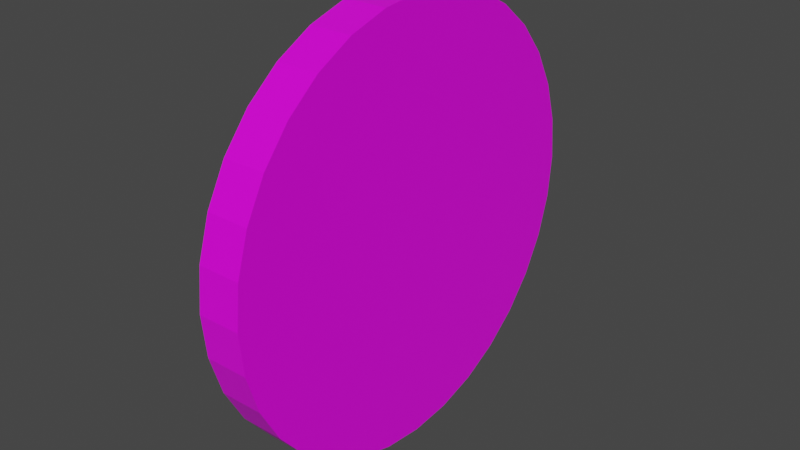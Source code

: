 # Source: tomatto_splited.blend  (saved by Blender 2.91.10; exported with 4.5.12 LTS)
import bpy
from mathutils import Matrix  # noqa: F401  (used for matrix-valued properties, if any)

bpy.ops.wm.read_factory_settings(use_empty=True)
scene = bpy.context.scene
scene.name = 'Scene'

# ---- images (referenced by path relative to the original .blend; pixels are not part of the script)
import os
ASSET_DIR = os.environ.get("B2B_ASSET_DIR", "")  # directory of the original .blend (textures are referenced by path, not embedded)
HERE = os.path.dirname(os.path.abspath(__file__))  # packed textures are extracted next to this script under _unpacked/

def load_image(name, relpath, width, height, colorspace="sRGB"):
    """Load a texture the original file referenced (path relative to the .blend, or extracted next to this script)."""
    p = next((c for c in (os.path.join(HERE, relpath), os.path.join(ASSET_DIR, relpath)) if relpath and os.path.exists(c)), "")
    if p:
        img = bpy.data.images.load(p, check_existing=True)
        img.name = name
    else:  # same state as the original file: an image datablock whose file is absent (Cycles renders it pink)
        img = bpy.data.images.new(name, width, height)
        img.source = "FILE"
        img.filepath = "//" + (relpath or name)
    img.colorspace_settings.name = colorspace
    return img
img_texture0 = load_image('Texture0', 'Texture01Tomatto.png', 1024, 1024, 'sRGB')

# ---- materials (node trees are filled in below, after node groups)
mat_material = bpy.data.materials.new('Material')
mat_material.alpha_threshold = 0.0
mat_material.use_transparent_shadow = False
mat_material.line_color = (0.0, 0.0, 0.0, 1.0)

# ---- material node trees
mat_material.use_nodes = True; mat_material.node_tree.nodes.clear()
_N = mat_material.node_tree.nodes; _L = mat_material.node_tree.links
n0 = _N.new('ShaderNodeOutputMaterial'); n0.name = 'Material Output'; n0.location = (300, 300)
n1 = _N.new('ShaderNodeBsdfPrincipled'); n1.name = 'Principled BSDF'; n1.location = (10, 300)
n1.distribution = 'GGX'
n1.subsurface_method = 'BURLEY'
n1.inputs[2].default_value = 0.4
n1.inputs[3].default_value = 1.45
n1.inputs[27].default_value = (0.0, 0.0, 0.0, 1.0)
n1.inputs[28].default_value = 1.0
n2 = _N.new('ShaderNodeTexImage'); n2.name = 'Image Texture'; n2.location = (-430, 364)
n2.image = img_texture0
_L.new(n1.outputs[0], n0.inputs[0])
_L.new(n2.outputs[0], n1.inputs[0])
n0.is_active_output = True

# ---- world
world_world = bpy.data.worlds.new('World'); scene.world = world_world
world_world.use_nodes = True; world_world.node_tree.nodes.clear()
_N = world_world.node_tree.nodes; _L = world_world.node_tree.links
n0 = _N.new('ShaderNodeOutputWorld'); n0.name = 'World Output'; n0.location = (300, 300)
n1 = _N.new('ShaderNodeBackground'); n1.name = 'Background'; n1.location = (10, 300)
n1.inputs[0].default_value = (0.05088, 0.05088, 0.05088, 1.0)
_L.new(n1.outputs[0], n0.inputs[0])
n0.is_active_output = True
world_world.color = (0.05088, 0.05088, 0.05088)
world_world.use_sun_shadow = False
world_world.sun_shadow_jitter_overblur = 0.0

# ---- meshes
me_circle_001 = bpy.data.meshes.new('Circle.001')
me_circle_001.from_pydata([(8.742e-08, -1.0, 0.0), (7.722e-08, -0.9808, 0.1951), (6.404e-08, -0.9239, 0.3827), (4.84e-08, -0.8315, 0.5556), (4.371e-08, -9.656e-07, -1.0), (5.993e-08, -0.1951, -0.9808), (7.384e-08, -0.3827, -0.9239), (8.491e-08, -0.5556, -0.8315), (9.273e-08, -0.7071, -0.7071), (9.697e-08, -0.8315, -0.5556), (9.75e-08, -0.9239, -0.3827), (9.427e-08, -0.9808, -0.1951), (-0.1974, -1.0, -8.628e-09), (-0.1974, -0.9808, 0.1951), (-0.1974, -0.9239, 0.3827), (-0.1974, -0.8315, 0.5556), (4.619e-14, -5.205e-07, 0.0), (-0.1974, -5.378e-07, 0.0), (-0.1974, -9.829e-07, -1.0), (-0.1974, -0.1951, -0.9808), (-0.1974, -0.3827, -0.9239), (-0.1974, -0.5556, -0.8315), (-0.1974, -0.7071, -0.7071), (-0.1974, -0.8315, -0.5556), (-0.1974, -0.9239, -0.3827), (-0.1974, -0.9808, -0.1951)], [], [(1, 13, 12, 0), (8, 22, 21, 7), (2, 14, 13, 1), (9, 23, 22, 8), (3, 15, 14, 2), (10, 24, 23, 9), (11, 25, 24, 10), (0, 12, 25, 11), (5, 19, 18, 4), (6, 20, 19, 5), (7, 21, 20, 6), (16, 17, 15, 3), (16, 4, 18, 17), (13, 14, 15, 17, 18, 19, 20, 21, 22, 23, 24, 25, 12), (2, 1, 0, 11, 10, 9, 8, 7, 6, 5, 4, 16, 3)])
_uv = me_circle_001.uv_layers.new(name='UVMap')
_uv.uv.foreach_set('vector', [0.928, 0.4175, 0.9795, 0.4175, 0.9795, 0.3673, 0.928, 0.3673, 0.886, 0.7208, 0.9375, 0.7208, 0.9375, 0.6706, 0.886, 0.6706, 0.928, 0.4687, 0.9795, 0.4687, 0.9795, 0.4175, 0.928, 0.4175, 0.886, 0.7681, 0.9375, 0.7681, 0.9375, 0.7208, 0.886, 0.7208, 0.928, 0.5189, 0.9795, 0.5189, 0.9795, 0.4687, 0.928, 0.4687, 0.886, 0.8106, 0.9375, 0.8106, 0.9375, 0.7681, 0.886, 0.7681, 0.928, 0.3201, 0.9795, 0.3201, 0.9795, 0.2775, 0.928, 0.2775, 0.928, 0.3673, 0.9795, 0.3673, 0.9795, 0.3201, 0.928, 0.3201, 0.886, 0.5693, 0.9375, 0.5693, 0.9375, 0.522, 0.886, 0.522, 0.886, 0.6194, 0.9375, 0.6194, 0.9375, 0.5693, 0.886, 0.5693, 0.886, 0.6706, 0.9375, 0.6706, 0.9375, 0.6194, 0.886, 0.6194, 0.8345, 0.783, 0.783, 0.783, 0.783, 0.928, 0.8345, 0.928, 0.8345, 0.783, 0.8345, 0.522, 0.783, 0.522, 0.783, 0.783, 0.527, 0.3119, 0.5419, 0.3609, 0.566, 0.406, 0.783, 0.261, 0.783, 0.0, 0.7321, 0.005015, 0.6831, 0.01987, 0.638, 0.04399, 0.5984, 0.07644, 0.566, 0.116, 0.5419, 0.1611, 0.527, 0.2101, 0.522, 0.261, 0.5419, 0.4511, 0.527, 0.5001, 0.522, 0.551, 0.527, 0.6019, 0.5419, 0.6509, 0.566, 0.696, 0.5984, 0.7356, 0.638, 0.768, 0.6831, 0.7921, 0.7321, 0.807, 0.783, 0.812, 0.783, 0.551, 0.566, 0.406])
me_circle_001.materials.append(mat_material)
me_circle_001.use_remesh_fix_poles = True
me_circle_001.use_remesh_preserve_attributes = False
me_circle_001.use_mirror_vertex_groups = False
me_circle_001.update()
me_circle_002 = bpy.data.meshes.new('Circle.002')
me_circle_002.from_pydata([(-1.222e-08, 0.5556, -0.8315), (6.929e-09, 0.3827, -0.9239), (2.582e-08, 0.1951, -0.9808), (4.371e-08, -9.656e-07, -1.0), (-0.1974, 0.5556, -0.8315), (-0.1974, 0.3827, -0.9239), (-0.1974, 0.1951, -0.9808), (-0.1974, -9.829e-07, -1.0), (-0.1974, -5.378e-07, 0.0), (4.619e-14, -5.205e-07, 0.0)], [], [(1, 5, 4, 0), (2, 6, 5, 1), (3, 7, 6, 2), (4, 8, 9, 0), (8, 7, 3, 9), (1, 0, 9, 3, 2), (6, 7, 8, 4, 5)])
_uv = me_circle_002.uv_layers.new(name='UVMap')
_uv.uv.foreach_set('vector', [0.2576, 0.8403, 0.2061, 0.8403, 0.2061, 0.8905, 0.2576, 0.8905, 0.2576, 0.7892, 0.2061, 0.7892, 0.2061, 0.8403, 0.2576, 0.8403, 0.2576, 0.739, 0.2061, 0.739, 0.2061, 0.7892, 0.2576, 0.7892, 0.103, 1.0, 0.103, 0.739, 0.05152, 0.739, 0.05152, 1.0, 0.9891, 0.783, 0.9891, 0.522, 0.9375, 0.522, 0.9375, 0.783, 0.8281, 0.5021, 0.783, 0.478, 0.928, 0.261, 0.928, 0.522, 0.8771, 0.517, 0.8771, 0.005015, 0.928, 0.0, 0.928, 0.261, 0.783, 0.04399, 0.8281, 0.01987])
me_circle_002.materials.append(mat_material)
me_circle_002.use_remesh_fix_poles = True
me_circle_002.use_remesh_preserve_attributes = False
me_circle_002.use_mirror_vertex_groups = False
me_circle_002.update()
me_circle_003 = bpy.data.meshes.new('Circle.003')
me_circle_003.from_pydata([(4.84e-08, -0.8315, 0.5556), (3.091e-08, -0.7071, 0.7071), (1.222e-08, -0.5556, 0.8315), (-6.929e-09, -0.3827, 0.9239), (-2.582e-08, -0.1951, 0.9808), (-4.371e-08, -7.55e-08, 1.0), (-0.1974, -0.8315, 0.5556), (-0.1974, -0.7071, 0.7071), (-0.1974, -0.5556, 0.8315), (-0.1974, -0.3827, 0.9239), (-0.1974, -0.1951, 0.9808), (-0.1974, -9.275e-08, 1.0), (-0.1974, -5.378e-07, 0.0), (4.619e-14, -5.205e-07, 0.0)], [], [(1, 7, 6, 0), (2, 8, 7, 1), (3, 9, 8, 2), (4, 10, 9, 3), (5, 11, 10, 4), (6, 12, 13, 0), (12, 11, 5, 13), (1, 0, 13, 5, 4, 3, 2), (8, 9, 10, 11, 12, 6, 7)])
_uv = me_circle_003.uv_layers.new(name='UVMap')
_uv.uv.foreach_set('vector', [0.2061, 0.9349, 0.1546, 0.9349, 0.1546, 0.9839, 0.2061, 0.9839, 0.2061, 0.884, 0.1546, 0.884, 0.1546, 0.9349, 0.2061, 0.9349, 0.2061, 0.8331, 0.1546, 0.8331, 0.1546, 0.884, 0.2061, 0.884, 0.2061, 0.7841, 0.1546, 0.7841, 0.1546, 0.8331, 0.2061, 0.8331, 0.2061, 0.739, 0.1546, 0.739, 0.1546, 0.7841, 0.2061, 0.7841, 0.1546, 1.0, 0.1546, 0.739, 0.103, 0.739, 0.103, 1.0, 0.0, 0.739, 2.98e-08, 1.0, 0.05152, 1.0, 0.05152, 0.739, 0.03246, 0.6626, 0.0, 0.623, 0.217, 0.478, 0.217, 0.739, 0.1661, 0.734, 0.1171, 0.7191, 0.07201, 0.695, 0.289, 0.522, 0.3341, 0.4979, 0.3831, 0.483, 0.434, 0.478, 0.434, 0.739, 0.217, 0.594, 0.2495, 0.5545])
me_circle_003.materials.append(mat_material)
me_circle_003.use_remesh_fix_poles = True
me_circle_003.use_remesh_preserve_attributes = False
me_circle_003.use_mirror_vertex_groups = False
me_circle_003.update()
me_circle_004 = bpy.data.meshes.new('Circle.004')
me_circle_004.from_pydata([(-4.371e-08, -7.55e-08, 1.0), (-5.993e-08, 0.1951, 0.9808), (-7.384e-08, 0.3827, 0.9239), (-8.491e-08, 0.5556, 0.8315), (-9.273e-08, 0.7071, 0.7071), (-9.697e-08, 0.8315, 0.5556), (-9.75e-08, 0.9239, 0.3827), (-9.427e-08, 0.9808, 0.1951), (-8.742e-08, 1.0, -3.258e-07), (-7.722e-08, 0.9808, -0.1951), (-6.404e-08, 0.9239, -0.3827), (-4.84e-08, 0.8315, -0.5556), (-3.091e-08, 0.7071, -0.7071), (-1.222e-08, 0.5556, -0.8315), (4.619e-14, -5.205e-07, 0.0), (-0.1974, -5.378e-07, 0.0), (-0.1974, -9.275e-08, 1.0), (-0.1974, 0.1951, 0.9808), (-0.1974, 0.3827, 0.9239), (-0.1974, 0.5556, 0.8315), (-0.1974, 0.7071, 0.7071), (-0.1974, 0.8315, 0.5556), (-0.1974, 0.9239, 0.3827), (-0.1974, 0.9808, 0.1951), (-0.1974, 1.0, -3.345e-07), (-0.1974, 0.9808, -0.1951), (-0.1974, 0.9239, -0.3827), (-0.1974, 0.8315, -0.5556), (-0.1974, 0.7071, -0.7071), (-0.1974, 0.5556, -0.8315)], [], [(7, 23, 22, 6), (8, 24, 23, 7), (9, 25, 24, 8), (10, 26, 25, 9), (11, 27, 26, 10), (12, 28, 27, 11), (13, 29, 28, 12), (1, 17, 16, 0), (2, 18, 17, 1), (3, 19, 18, 2), (4, 20, 19, 3), (5, 21, 20, 4), (6, 22, 21, 5), (13, 14, 15, 29), (1, 0, 14, 13, 12, 11, 10, 9, 8, 7, 6, 5, 4, 3, 2), (16, 17, 18, 19, 20, 21, 22, 23, 24, 25, 26, 27, 28, 29, 15), (14, 0, 16, 15)])
_uv = me_circle_004.uv_layers.new(name='UVMap')
_uv.uv.foreach_set('vector', [0.886, 0.522, 0.8345, 0.522, 0.8345, 0.5545, 0.886, 0.5545, 0.9795, 0.2413, 0.928, 0.2413, 0.928, 0.2775, 0.9795, 0.2775, 0.9795, 0.1988, 0.928, 0.1988, 0.928, 0.2413, 0.9795, 0.2413, 0.9795, 0.1515, 0.928, 0.1515, 0.928, 0.1988, 0.9795, 0.1988, 0.9795, 0.1013, 0.928, 0.1013, 0.928, 0.1515, 0.9795, 0.1515, 0.9795, 0.05018, 0.928, 0.05018, 0.928, 0.1013, 0.9795, 0.1013, 0.9795, 0.0, 0.928, 0.0, 0.928, 0.05018, 0.9795, 0.05018, 0.886, 0.7899, 0.8345, 0.7899, 0.8345, 0.8389, 0.886, 0.8389, 0.886, 0.739, 0.8345, 0.739, 0.8345, 0.7899, 0.886, 0.7899, 0.886, 0.6881, 0.8345, 0.6881, 0.8345, 0.739, 0.886, 0.739, 0.886, 0.6391, 0.8345, 0.6391, 0.8345, 0.6881, 0.886, 0.6881, 0.886, 0.594, 0.8345, 0.594, 0.8345, 0.6391, 0.886, 0.6391, 0.886, 0.5545, 0.8345, 0.5545, 0.8345, 0.594, 0.886, 0.594, 0.434, 0.478, 0.434, 0.695, 0.4855, 0.695, 0.4855, 0.478, 0.4711, 0.473, 0.522, 0.478, 0.522, 0.217, 0.377, 0.0, 0.3374, 0.03246, 0.305, 0.07201, 0.2809, 0.1171, 0.266, 0.1661, 0.261, 0.217, 0.266, 0.2679, 0.2809, 0.3169, 0.305, 0.362, 0.3374, 0.4016, 0.377, 0.434, 0.4221, 0.4581, 0.261, 0.0, 0.2101, 0.005015, 0.1611, 0.01987, 0.116, 0.04399, 0.07644, 0.07644, 0.04399, 0.116, 0.01987, 0.1611, 0.005015, 0.2101, 0.0, 0.261, 0.005015, 0.3119, 0.01987, 0.3609, 0.04399, 0.406, 0.07644, 0.4455, 0.116, 0.478, 0.261, 0.261, 0.434, 0.695, 0.434, 0.956, 0.4855, 0.956, 0.4855, 0.695])
me_circle_004.materials.append(mat_material)
me_circle_004.use_remesh_fix_poles = True
me_circle_004.use_remesh_preserve_attributes = False
me_circle_004.use_mirror_vertex_groups = False
me_circle_004.update()

# ---- objects
ob_circle = bpy.data.objects.new('Circle', me_circle_001)
ob_circle_001 = bpy.data.objects.new('Circle.001', me_circle_002)
ob_circle_002 = bpy.data.objects.new('Circle.002', me_circle_003)
ob_circle_003 = bpy.data.objects.new('Circle.003', me_circle_004)

# ---- transforms, parenting, visibility, modifiers, constraints
ob_circle.location = (0.0, 0.0, 0.0)
ob_circle.lineart.crease_threshold = 0.0
ob_circle_001.location = (0.0, 0.0, 0.0)
ob_circle_001.lineart.crease_threshold = 0.0
ob_circle_002.location = (0.0, 0.0, 0.0)
ob_circle_002.lineart.crease_threshold = 0.0
ob_circle_003.location = (0.0, 0.0, 0.0)
ob_circle_003.lineart.crease_threshold = 0.0

# ---- collection membership
scene.collection.objects.link(ob_circle)
scene.collection.objects.link(ob_circle_001)
scene.collection.objects.link(ob_circle_002)
scene.collection.objects.link(ob_circle_003)

# ---- scene / render settings (as saved in the file)
scene.frame_start = 1; scene.frame_end = 250; scene.frame_set(1)
scene.render.engine = 'BLENDER_EEVEE_NEXT'
scene.cycles.use_denoising = False
scene.cycles.samples = 128
scene.cycles.sampling_pattern = 'TABULATED_SOBOL'
scene.cycles.use_adaptive_sampling = False
scene.cycles.use_light_tree = False
scene.view_settings.view_transform = 'Filmic'
bpy.context.view_layer.update()

# ---- added for rendering (the .blend has no active camera and no usable light): camera, sun
cam_auto = bpy.data.cameras.new('AutoCamera')
cam_auto.lens = 50.0
cam_auto.sensor_width = 36.0
cam_auto.clip_end = 1000.0
ob_auto_camera = bpy.data.objects.new('AutoCamera', cam_auto)
scene.collection.objects.link(ob_auto_camera)
ob_auto_camera.location = (2.5246, -3.14795, 2.09864)
ob_auto_camera.rotation_euler = (1.09748, -7.21219e-08, 0.694738)
scene.camera = ob_auto_camera
light_auto_sun = bpy.data.lights.new('AutoSun', 'SUN')
light_auto_sun.energy = 3.0
light_auto_sun.angle = 0.0523599
ob_auto_sun = bpy.data.objects.new('AutoSun', light_auto_sun)
scene.collection.objects.link(ob_auto_sun)
ob_auto_sun.rotation_euler = (0.872665, 0.174533, 0.523599)
bpy.context.view_layer.update()
